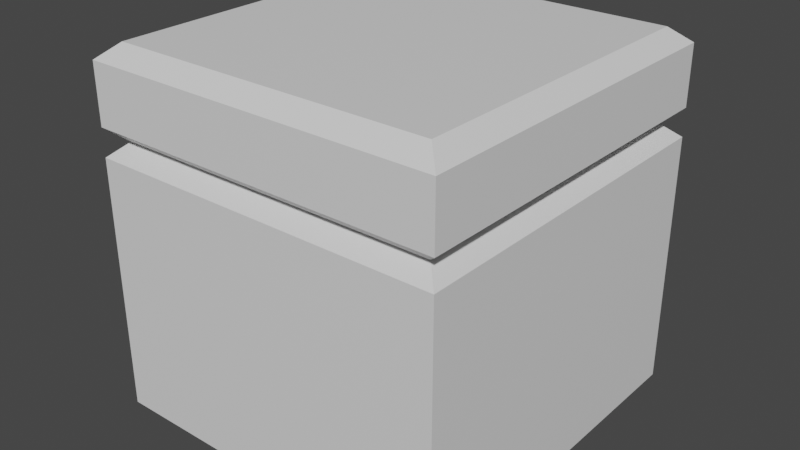 # Source: Cube.blend  (saved by Blender 3.5.10; exported with 4.5.12 LTS)
import bpy
from mathutils import Matrix  # noqa: F401  (used for matrix-valued properties, if any)

bpy.ops.wm.read_factory_settings(use_empty=True)
scene = bpy.context.scene
scene.name = 'Scene'

# ---- collections
col_collection = bpy.data.collections.new('Collection'); scene.collection.children.link(col_collection)

# ---- materials (node trees are filled in below, after node groups)
mat_material = bpy.data.materials.new('Material')
mat_material.alpha_threshold = 0.0
mat_material.use_transparent_shadow = False
mat_material.roughness = 0.5
mat_material.line_color = (0.0, 0.0, 0.0, 1.0)

# ---- material node trees
mat_material.use_nodes = True; mat_material.node_tree.nodes.clear()
_N = mat_material.node_tree.nodes; _L = mat_material.node_tree.links
n0 = _N.new('ShaderNodeOutputMaterial'); n0.name = 'Material Output'; n0.location = (300, 300)
n1 = _N.new('ShaderNodeBsdfPrincipled'); n1.name = 'Principled BSDF'; n1.location = (10, 300)
n1.distribution = 'GGX'
n1.subsurface_method = 'RANDOM_WALK_SKIN'
n1.inputs[3].default_value = 1.45
n1.inputs[27].default_value = (0.0, 0.0, 0.0, 1.0)
n1.inputs[28].default_value = 1.0
_L.new(n1.outputs[0], n0.inputs[0])
n0.is_active_output = True

# ---- world
world_world = bpy.data.worlds.new('World'); scene.world = world_world
world_world.use_nodes = True; world_world.node_tree.nodes.clear()
_N = world_world.node_tree.nodes; _L = world_world.node_tree.links
n0 = _N.new('ShaderNodeOutputWorld'); n0.name = 'World Output'; n0.location = (300, 300)
n1 = _N.new('ShaderNodeBackground'); n1.name = 'Background'; n1.location = (10, 300)
n1.inputs[0].default_value = (0.05088, 0.05088, 0.05088, 1.0)
_L.new(n1.outputs[0], n0.inputs[0])
n0.is_active_output = True
world_world.color = (0.05088, 0.05088, 0.05088)
world_world.use_sun_shadow = False
world_world.sun_shadow_jitter_overblur = 0.0

# ---- meshes
me_cube = bpy.data.meshes.new('Cube')
me_cube.from_pydata([(0.45, 0.5, -0.45), (0.5, -0.5, -0.5), (0.45, 0.5, 0.45), (0.5, -0.5, 0.5), (-0.45, 0.5, -0.45), (-0.5, -0.5, -0.5), (-0.45, 0.5, 0.45), (-0.5, -0.5, 0.5), (0.5, 0.2919, -0.5), (0.4546, 0.2529, -0.4546), (0.5, 0.2139, -0.5), (-0.5, 0.2139, 0.5), (-0.4546, 0.2529, 0.4546), (-0.5, 0.2919, 0.5), (0.5, 0.2919, 0.5), (0.4546, 0.2529, 0.4546), (0.5, 0.2139, 0.5), (-0.5, 0.2919, -0.5), (-0.4546, 0.2529, -0.4546), (-0.5, 0.2139, -0.5), (-0.5, 0.4584, 0.5), (0.5, 0.4584, -0.5), (0.5, 0.4584, 0.5), (-0.5, 0.4584, -0.5)], [], [(0, 4, 6, 2), (22, 2, 6, 20), (20, 6, 4, 23), (5, 1, 3, 7), (21, 0, 2, 22), (23, 4, 0, 21), (5, 19, 10, 1), (19, 18, 9, 10), (18, 17, 8, 9), (1, 10, 16, 3), (10, 9, 15, 16), (9, 8, 14, 15), (7, 11, 19, 5), (11, 12, 18, 19), (12, 13, 17, 18), (3, 16, 11, 7), (16, 15, 12, 11), (15, 14, 13, 12), (17, 23, 21, 8), (8, 21, 22, 14), (13, 20, 23, 17), (14, 22, 20, 13)])
_uv = me_cube.uv_layers.new(name='UVMap')
_uv.uv.foreach_set('vector', [0.625, 0.5, 0.875, 0.5, 0.875, 0.75, 0.625, 0.75, 0.6125, 0.75, 0.625, 0.75, 0.625, 1.0, 0.6125, 1.0, 0.6125, 0.0, 0.625, 0.0, 0.625, 0.25, 0.6125, 0.25, 0.125, 0.5, 0.375, 0.5, 0.375, 0.75, 0.125, 0.75, 0.6125, 0.5, 0.625, 0.5, 0.625, 0.75, 0.6125, 0.75, 0.6125, 0.25, 0.625, 0.25, 0.625, 0.5, 0.6125, 0.5, 0.375, 0.25, 0.4375, 0.25, 0.4375, 0.5, 0.375, 0.5, 0.4375, 0.25, 0.5, 0.25, 0.5, 0.5, 0.4375, 0.5, 0.5, 0.25, 0.5625, 0.25, 0.5625, 0.5, 0.5, 0.5, 0.375, 0.5, 0.4375, 0.5, 0.4375, 0.75, 0.375, 0.75, 0.4375, 0.5, 0.5, 0.5, 0.5, 0.75, 0.4375, 0.75, 0.5, 0.5, 0.5625, 0.5, 0.5625, 0.75, 0.5, 0.75, 0.375, 0.0, 0.4375, 0.0, 0.4375, 0.25, 0.375, 0.25, 0.4375, 0.0, 0.5, 0.0, 0.5, 0.25, 0.4375, 0.25, 0.5, 0.0, 0.5625, 0.0, 0.5625, 0.25, 0.5, 0.25, 0.375, 0.75, 0.4375, 0.75, 0.4375, 1.0, 0.375, 1.0, 0.4375, 0.75, 0.5, 0.75, 0.5, 1.0, 0.4375, 1.0, 0.5, 0.75, 0.5625, 0.75, 0.5625, 1.0, 0.5, 1.0, 0.5625, 0.25, 0.6125, 0.25, 0.6125, 0.5, 0.5625, 0.5, 0.5625, 0.5, 0.6125, 0.5, 0.6125, 0.75, 0.5625, 0.75, 0.5625, 0.0, 0.6125, 0.0, 0.6125, 0.25, 0.5625, 0.25, 0.5625, 0.75, 0.6125, 0.75, 0.6125, 1.0, 0.5625, 1.0])
me_cube.materials.append(mat_material)
me_cube.use_mirror_vertex_groups = False
me_cube.update()

# ---- objects
ob_cube = bpy.data.objects.new('Cube', me_cube)

# ---- transforms, parenting, visibility, modifiers, constraints
ob_cube.location = (0.0, 0.0, 0.0)
ob_cube.rotation_euler = (1.571, -0.0, 0.0)
ob_cube.lock_rotations_4d = False
ob_cube.empty_display_type = 'ARROWS'
ob_cube.lineart.crease_threshold = 0.0

# ---- collection membership
col_collection.objects.link(ob_cube)

# ---- scene / render settings (as saved in the file)
scene.frame_start = 1; scene.frame_end = 250; scene.frame_set(1)
scene.render.engine = 'BLENDER_EEVEE_NEXT'
scene.cycles.sampling_pattern = 'TABULATED_SOBOL'
scene.view_settings.view_transform = 'Filmic'
bpy.context.view_layer.update()

# ---- added for rendering (the .blend has no active camera and no usable light): camera, sun
cam_auto = bpy.data.cameras.new('AutoCamera')
cam_auto.lens = 50.0
cam_auto.sensor_width = 36.0
cam_auto.clip_end = 1000.0
ob_auto_camera = bpy.data.objects.new('AutoCamera', cam_auto)
scene.collection.objects.link(ob_auto_camera)
ob_auto_camera.location = (1.60254, -1.92304, 1.28203)
ob_auto_camera.rotation_euler = (1.09748, -7.21219e-08, 0.694738)
scene.camera = ob_auto_camera
light_auto_sun = bpy.data.lights.new('AutoSun', 'SUN')
light_auto_sun.energy = 3.0
light_auto_sun.angle = 0.0523599
ob_auto_sun = bpy.data.objects.new('AutoSun', light_auto_sun)
scene.collection.objects.link(ob_auto_sun)
ob_auto_sun.rotation_euler = (0.872665, 0.174533, 0.523599)
bpy.context.view_layer.update()
